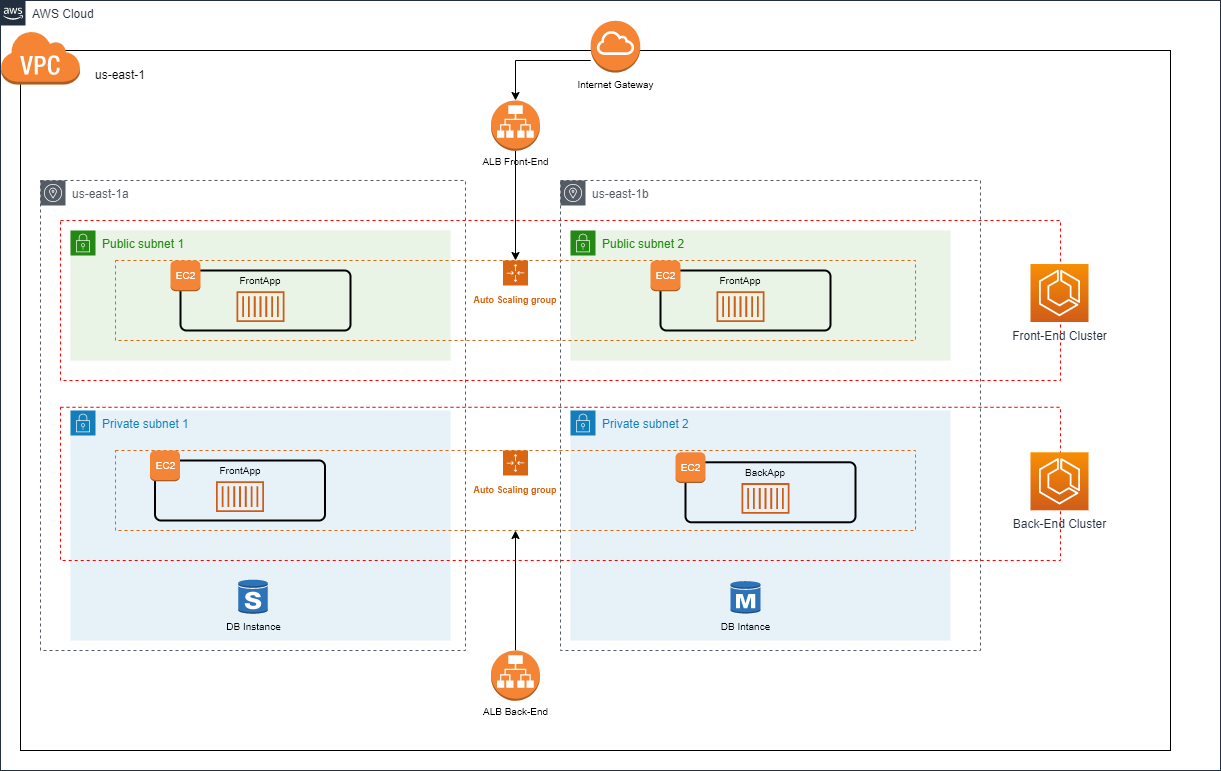

The diagram above was exported from draw.io. Its source (the exported page's mxGraphModel, read from the mxfile embedded in the PNG):
<mxGraphModel dx="2271" dy="882" grid="1" gridSize="10" guides="1" tooltips="1" connect="1" arrows="1" fold="1" page="1" pageScale="1" pageWidth="1169" pageHeight="827" math="0" shadow="0">
  <root>
    <mxCell id="0" />
    <mxCell id="1" parent="0" />
    <mxCell id="H8lvY83fyTc96Cgz36P0-29" value="Private subnet 2" style="points=[[0,0],[0.25,0],[0.5,0],[0.75,0],[1,0],[1,0.25],[1,0.5],[1,0.75],[1,1],[0.75,1],[0.5,1],[0.25,1],[0,1],[0,0.75],[0,0.5],[0,0.25]];outlineConnect=0;gradientColor=none;html=1;whiteSpace=wrap;fontSize=12;fontStyle=0;shape=mxgraph.aws4.group;grIcon=mxgraph.aws4.group_security_group;grStroke=0;strokeColor=#147EBA;fillColor=#E6F2F8;verticalAlign=top;align=left;spacingLeft=30;fontColor=#147EBA;dashed=0;" vertex="1" parent="1">
      <mxGeometry x="200" y="470" width="380" height="230" as="geometry" />
    </mxCell>
    <mxCell id="H8lvY83fyTc96Cgz36P0-28" value="Private subnet 1" style="points=[[0,0],[0.25,0],[0.5,0],[0.75,0],[1,0],[1,0.25],[1,0.5],[1,0.75],[1,1],[0.75,1],[0.5,1],[0.25,1],[0,1],[0,0.75],[0,0.5],[0,0.25]];outlineConnect=0;gradientColor=none;html=1;whiteSpace=wrap;fontSize=12;fontStyle=0;shape=mxgraph.aws4.group;grIcon=mxgraph.aws4.group_security_group;grStroke=0;strokeColor=#147EBA;fillColor=#E6F2F8;verticalAlign=top;align=left;spacingLeft=30;fontColor=#147EBA;dashed=0;" vertex="1" parent="1">
      <mxGeometry x="-300" y="470" width="380" height="230" as="geometry" />
    </mxCell>
    <mxCell id="UEzPUAAOIrF-is8g5C7q-74" value="AWS Cloud" style="points=[[0,0],[0.25,0],[0.5,0],[0.75,0],[1,0],[1,0.25],[1,0.5],[1,0.75],[1,1],[0.75,1],[0.5,1],[0.25,1],[0,1],[0,0.75],[0,0.5],[0,0.25]];outlineConnect=0;gradientColor=none;html=1;whiteSpace=wrap;fontSize=12;fontStyle=0;shape=mxgraph.aws4.group;grIcon=mxgraph.aws4.group_aws_cloud_alt;strokeColor=#232F3E;fillColor=none;verticalAlign=top;align=left;spacingLeft=30;fontColor=#232F3E;dashed=0;labelBackgroundColor=#ffffff;" parent="1" vertex="1">
      <mxGeometry x="-370" y="60" width="1220" height="770" as="geometry" />
    </mxCell>
    <mxCell id="H8lvY83fyTc96Cgz36P0-16" value="" style="rounded=0;whiteSpace=wrap;html=1;gradientColor=#ffffff;fillColor=none;" vertex="1" parent="1">
      <mxGeometry x="-350" y="110" width="1150" height="700" as="geometry" />
    </mxCell>
    <mxCell id="H8lvY83fyTc96Cgz36P0-72" value="" style="rounded=0;whiteSpace=wrap;html=1;fillColor=none;gradientColor=#ffffff;fontSize=10;dashed=1;strokeColor=#FF0000;" vertex="1" parent="1">
      <mxGeometry x="-310" y="466.79" width="1000" height="153.21" as="geometry" />
    </mxCell>
    <mxCell id="H8lvY83fyTc96Cgz36P0-71" value="" style="rounded=0;whiteSpace=wrap;html=1;fillColor=none;gradientColor=#ffffff;fontSize=10;dashed=1;strokeColor=#FF0000;" vertex="1" parent="1">
      <mxGeometry x="-310" y="280" width="1000" height="160" as="geometry" />
    </mxCell>
    <mxCell id="H8lvY83fyTc96Cgz36P0-17" value="" style="outlineConnect=0;dashed=0;verticalLabelPosition=bottom;verticalAlign=top;align=center;html=1;shape=mxgraph.aws3.virtual_private_cloud;fillColor=#F58534;gradientColor=none;" vertex="1" parent="1">
      <mxGeometry x="-370" y="90" width="79.5" height="54" as="geometry" />
    </mxCell>
    <mxCell id="H8lvY83fyTc96Cgz36P0-21" style="edgeStyle=orthogonalEdgeStyle;rounded=0;orthogonalLoop=1;jettySize=auto;html=1;exitX=0.5;exitY=1;exitDx=0;exitDy=0;" edge="1" parent="1">
      <mxGeometry relative="1" as="geometry">
        <mxPoint x="-75" y="260" as="sourcePoint" />
        <mxPoint x="-75" y="260" as="targetPoint" />
      </mxGeometry>
    </mxCell>
    <mxCell id="H8lvY83fyTc96Cgz36P0-23" value="us-east-1a" style="outlineConnect=0;gradientColor=none;html=1;whiteSpace=wrap;fontSize=12;fontStyle=0;shape=mxgraph.aws4.group;grIcon=mxgraph.aws4.group_availability_zone;strokeColor=#545B64;fillColor=none;verticalAlign=top;align=left;spacingLeft=30;fontColor=#545B64;dashed=1;" vertex="1" parent="1">
      <mxGeometry x="-330" y="240" width="425" height="470" as="geometry" />
    </mxCell>
    <mxCell id="H8lvY83fyTc96Cgz36P0-24" value="us-east-1b" style="outlineConnect=0;gradientColor=none;html=1;whiteSpace=wrap;fontSize=12;fontStyle=0;shape=mxgraph.aws4.group;grIcon=mxgraph.aws4.group_availability_zone;strokeColor=#545B64;fillColor=none;verticalAlign=top;align=left;spacingLeft=30;fontColor=#545B64;dashed=1;" vertex="1" parent="1">
      <mxGeometry x="190" y="240" width="420" height="470" as="geometry" />
    </mxCell>
    <mxCell id="H8lvY83fyTc96Cgz36P0-25" value="us-east-1" style="text;html=1;strokeColor=none;fillColor=none;align=center;verticalAlign=middle;whiteSpace=wrap;rounded=0;" vertex="1" parent="1">
      <mxGeometry x="-280.5" y="124" width="60" height="20" as="geometry" />
    </mxCell>
    <mxCell id="H8lvY83fyTc96Cgz36P0-26" value="Public subnet 1" style="points=[[0,0],[0.25,0],[0.5,0],[0.75,0],[1,0],[1,0.25],[1,0.5],[1,0.75],[1,1],[0.75,1],[0.5,1],[0.25,1],[0,1],[0,0.75],[0,0.5],[0,0.25]];outlineConnect=0;gradientColor=none;html=1;whiteSpace=wrap;fontSize=12;fontStyle=0;shape=mxgraph.aws4.group;grIcon=mxgraph.aws4.group_security_group;grStroke=0;strokeColor=#248814;fillColor=#E9F3E6;verticalAlign=top;align=left;spacingLeft=30;fontColor=#248814;dashed=0;" vertex="1" parent="1">
      <mxGeometry x="-300" y="290" width="380" height="130" as="geometry" />
    </mxCell>
    <mxCell id="H8lvY83fyTc96Cgz36P0-27" value="Public subnet 2" style="points=[[0,0],[0.25,0],[0.5,0],[0.75,0],[1,0],[1,0.25],[1,0.5],[1,0.75],[1,1],[0.75,1],[0.5,1],[0.25,1],[0,1],[0,0.75],[0,0.5],[0,0.25]];outlineConnect=0;gradientColor=none;html=1;whiteSpace=wrap;fontSize=12;fontStyle=0;shape=mxgraph.aws4.group;grIcon=mxgraph.aws4.group_security_group;grStroke=0;strokeColor=#248814;fillColor=#E9F3E6;verticalAlign=top;align=left;spacingLeft=30;fontColor=#248814;dashed=0;" vertex="1" parent="1">
      <mxGeometry x="200" y="290" width="380" height="130" as="geometry" />
    </mxCell>
    <mxCell id="H8lvY83fyTc96Cgz36P0-31" value="&lt;font style=&quot;font-size: 9px&quot;&gt;&lt;b&gt;Auto Scaling group&lt;/b&gt;&lt;/font&gt;" style="points=[[0,0],[0.25,0],[0.5,0],[0.75,0],[1,0],[1,0.25],[1,0.5],[1,0.75],[1,1],[0.75,1],[0.5,1],[0.25,1],[0,1],[0,0.75],[0,0.5],[0,0.25]];outlineConnect=0;gradientColor=none;html=1;whiteSpace=wrap;fontSize=12;fontStyle=0;shape=mxgraph.aws4.groupCenter;grIcon=mxgraph.aws4.group_auto_scaling_group;grStroke=1;strokeColor=#D86613;fillColor=none;verticalAlign=top;align=center;fontColor=#D86613;dashed=1;spacingTop=25;" vertex="1" parent="1">
      <mxGeometry x="-255" y="320" width="800" height="80" as="geometry" />
    </mxCell>
    <mxCell id="H8lvY83fyTc96Cgz36P0-32" value="&lt;font style=&quot;font-size: 9px&quot;&gt;&lt;b&gt;Auto Scaling group&lt;/b&gt;&lt;/font&gt;" style="points=[[0,0],[0.25,0],[0.5,0],[0.75,0],[1,0],[1,0.25],[1,0.5],[1,0.75],[1,1],[0.75,1],[0.5,1],[0.25,1],[0,1],[0,0.75],[0,0.5],[0,0.25]];outlineConnect=0;gradientColor=none;html=1;whiteSpace=wrap;fontSize=12;fontStyle=0;shape=mxgraph.aws4.groupCenter;grIcon=mxgraph.aws4.group_auto_scaling_group;grStroke=1;strokeColor=#D86613;fillColor=none;verticalAlign=top;align=center;fontColor=#D86613;dashed=1;spacingTop=25;" vertex="1" parent="1">
      <mxGeometry x="-255" y="510" width="800" height="80" as="geometry" />
    </mxCell>
    <mxCell id="H8lvY83fyTc96Cgz36P0-70" style="edgeStyle=orthogonalEdgeStyle;rounded=0;orthogonalLoop=1;jettySize=auto;html=1;fontSize=10;" edge="1" parent="1" source="H8lvY83fyTc96Cgz36P0-39" target="H8lvY83fyTc96Cgz36P0-32">
      <mxGeometry relative="1" as="geometry" />
    </mxCell>
    <mxCell id="H8lvY83fyTc96Cgz36P0-39" value="ALB Back-End" style="outlineConnect=0;dashed=0;verticalLabelPosition=bottom;verticalAlign=top;align=center;html=1;shape=mxgraph.aws3.application_load_balancer;fillColor=#F58534;gradientColor=none;spacing=1;fontSize=10;" vertex="1" parent="1">
      <mxGeometry x="120.5" y="710" width="49" height="50.26" as="geometry" />
    </mxCell>
    <mxCell id="H8lvY83fyTc96Cgz36P0-41" style="edgeStyle=orthogonalEdgeStyle;rounded=0;orthogonalLoop=1;jettySize=auto;html=1;entryX=0.5;entryY=0;entryDx=0;entryDy=0;fontSize=10;strokeColor=none;" edge="1" parent="1" source="H8lvY83fyTc96Cgz36P0-40" target="H8lvY83fyTc96Cgz36P0-31">
      <mxGeometry relative="1" as="geometry" />
    </mxCell>
    <mxCell id="H8lvY83fyTc96Cgz36P0-43" value="" style="edgeStyle=orthogonalEdgeStyle;rounded=0;orthogonalLoop=1;jettySize=auto;html=1;fontSize=10;" edge="1" parent="1" source="H8lvY83fyTc96Cgz36P0-40" target="H8lvY83fyTc96Cgz36P0-31">
      <mxGeometry relative="1" as="geometry" />
    </mxCell>
    <mxCell id="H8lvY83fyTc96Cgz36P0-40" value="ALB Front-End" style="outlineConnect=0;dashed=0;verticalLabelPosition=bottom;verticalAlign=top;align=center;html=1;shape=mxgraph.aws3.application_load_balancer;fillColor=#F58534;gradientColor=none;spacing=1;fontSize=10;" vertex="1" parent="1">
      <mxGeometry x="120.5" y="160" width="49" height="50.26" as="geometry" />
    </mxCell>
    <mxCell id="H8lvY83fyTc96Cgz36P0-45" value="Front-End Cluster" style="outlineConnect=0;fontColor=#232F3E;gradientColor=#F78E04;gradientDirection=north;fillColor=#D05C17;strokeColor=#ffffff;dashed=0;verticalLabelPosition=bottom;verticalAlign=top;align=center;html=1;fontSize=12;fontStyle=0;aspect=fixed;shape=mxgraph.aws4.resourceIcon;resIcon=mxgraph.aws4.ecs;" vertex="1" parent="1">
      <mxGeometry x="660" y="323.52" width="58" height="58" as="geometry" />
    </mxCell>
    <mxCell id="H8lvY83fyTc96Cgz36P0-46" value="DB Intance" style="outlineConnect=0;dashed=0;verticalLabelPosition=bottom;verticalAlign=top;align=center;html=1;shape=mxgraph.aws3.rds_db_instance;fillColor=#2E73B8;gradientColor=none;fontSize=10;" vertex="1" parent="1">
      <mxGeometry x="360" y="640" width="30" height="33.58" as="geometry" />
    </mxCell>
    <mxCell id="H8lvY83fyTc96Cgz36P0-47" value="DB Instance" style="outlineConnect=0;dashed=0;verticalLabelPosition=bottom;verticalAlign=top;align=center;html=1;shape=mxgraph.aws3.rds_db_instance_standby_multi_az;fillColor=#2E73B8;gradientColor=none;fontSize=10;" vertex="1" parent="1">
      <mxGeometry x="-132.25" y="638.75" width="29.5" height="34.83" as="geometry" />
    </mxCell>
    <mxCell id="H8lvY83fyTc96Cgz36P0-48" value="" style="rounded=1;arcSize=10;dashed=0;fillColor=none;gradientColor=none;strokeWidth=2;fontSize=10;" vertex="1" parent="1">
      <mxGeometry x="-190" y="330" width="170" height="60" as="geometry" />
    </mxCell>
    <mxCell id="H8lvY83fyTc96Cgz36P0-49" value="&lt;font color=&quot;#ffffff&quot;&gt;EC2&lt;/font&gt;" style="dashed=0;html=1;shape=mxgraph.aws3.instance;fillColor=#F58536;gradientColor=none;dashed=0;fontSize=10;" vertex="1" parent="1">
      <mxGeometry x="-200" y="320" width="30" height="30.75" as="geometry" />
    </mxCell>
    <mxCell id="H8lvY83fyTc96Cgz36P0-50" value="FrontApp" style="text;html=1;strokeColor=none;fillColor=none;align=center;verticalAlign=middle;whiteSpace=wrap;rounded=0;fontSize=10;" vertex="1" parent="1">
      <mxGeometry x="-130" y="330" width="40" height="20" as="geometry" />
    </mxCell>
    <mxCell id="H8lvY83fyTc96Cgz36P0-51" value="" style="outlineConnect=0;fontColor=#232F3E;gradientColor=none;fillColor=#D05C17;strokeColor=none;dashed=0;verticalLabelPosition=bottom;verticalAlign=top;align=center;html=1;fontSize=12;fontStyle=0;aspect=fixed;pointerEvents=1;shape=mxgraph.aws4.container_1;" vertex="1" parent="1">
      <mxGeometry x="-134" y="350.75" width="48" height="30.77" as="geometry" />
    </mxCell>
    <mxCell id="H8lvY83fyTc96Cgz36P0-57" value="" style="rounded=1;arcSize=10;dashed=0;fillColor=none;gradientColor=none;strokeWidth=2;fontSize=10;" vertex="1" parent="1">
      <mxGeometry x="290" y="330" width="170" height="60" as="geometry" />
    </mxCell>
    <mxCell id="H8lvY83fyTc96Cgz36P0-58" value="&lt;font color=&quot;#ffffff&quot;&gt;EC2&lt;/font&gt;" style="dashed=0;html=1;shape=mxgraph.aws3.instance;fillColor=#F58536;gradientColor=none;dashed=0;fontSize=10;" vertex="1" parent="1">
      <mxGeometry x="280" y="320" width="30" height="30.75" as="geometry" />
    </mxCell>
    <mxCell id="H8lvY83fyTc96Cgz36P0-59" value="FrontApp" style="text;html=1;strokeColor=none;fillColor=none;align=center;verticalAlign=middle;whiteSpace=wrap;rounded=0;fontSize=10;" vertex="1" parent="1">
      <mxGeometry x="350" y="330" width="40" height="20" as="geometry" />
    </mxCell>
    <mxCell id="H8lvY83fyTc96Cgz36P0-60" value="" style="outlineConnect=0;fontColor=#232F3E;gradientColor=none;fillColor=#D05C17;strokeColor=none;dashed=0;verticalLabelPosition=bottom;verticalAlign=top;align=center;html=1;fontSize=12;fontStyle=0;aspect=fixed;pointerEvents=1;shape=mxgraph.aws4.container_1;" vertex="1" parent="1">
      <mxGeometry x="346" y="350.75" width="48" height="30.77" as="geometry" />
    </mxCell>
    <mxCell id="H8lvY83fyTc96Cgz36P0-61" value="" style="rounded=1;arcSize=10;dashed=0;fillColor=none;gradientColor=none;strokeWidth=2;fontSize=10;" vertex="1" parent="1">
      <mxGeometry x="315" y="521.79" width="170" height="60" as="geometry" />
    </mxCell>
    <mxCell id="H8lvY83fyTc96Cgz36P0-62" value="&lt;font color=&quot;#ffffff&quot;&gt;EC2&lt;/font&gt;" style="dashed=0;html=1;shape=mxgraph.aws3.instance;fillColor=#F58536;gradientColor=none;dashed=0;fontSize=10;" vertex="1" parent="1">
      <mxGeometry x="305" y="511.78999999999996" width="30" height="30.75" as="geometry" />
    </mxCell>
    <mxCell id="H8lvY83fyTc96Cgz36P0-63" value="BackApp" style="text;html=1;strokeColor=none;fillColor=none;align=center;verticalAlign=middle;whiteSpace=wrap;rounded=0;fontSize=10;" vertex="1" parent="1">
      <mxGeometry x="375" y="521.79" width="40" height="20" as="geometry" />
    </mxCell>
    <mxCell id="H8lvY83fyTc96Cgz36P0-64" value="" style="outlineConnect=0;fontColor=#232F3E;gradientColor=none;fillColor=#D05C17;strokeColor=none;dashed=0;verticalLabelPosition=bottom;verticalAlign=top;align=center;html=1;fontSize=12;fontStyle=0;aspect=fixed;pointerEvents=1;shape=mxgraph.aws4.container_1;" vertex="1" parent="1">
      <mxGeometry x="371" y="542.54" width="48" height="30.77" as="geometry" />
    </mxCell>
    <mxCell id="H8lvY83fyTc96Cgz36P0-65" value="" style="rounded=1;arcSize=10;dashed=0;fillColor=none;gradientColor=none;strokeWidth=2;fontSize=10;" vertex="1" parent="1">
      <mxGeometry x="-215.5" y="520" width="170" height="60" as="geometry" />
    </mxCell>
    <mxCell id="H8lvY83fyTc96Cgz36P0-66" value="&lt;font color=&quot;#ffffff&quot;&gt;EC2&lt;/font&gt;" style="dashed=0;html=1;shape=mxgraph.aws3.instance;fillColor=#F58536;gradientColor=none;dashed=0;fontSize=10;" vertex="1" parent="1">
      <mxGeometry x="-220.5" y="510" width="30" height="30.75" as="geometry" />
    </mxCell>
    <mxCell id="H8lvY83fyTc96Cgz36P0-67" value="FrontApp" style="text;html=1;strokeColor=none;fillColor=none;align=center;verticalAlign=middle;whiteSpace=wrap;rounded=0;fontSize=10;" vertex="1" parent="1">
      <mxGeometry x="-150.5" y="520" width="40" height="20" as="geometry" />
    </mxCell>
    <mxCell id="H8lvY83fyTc96Cgz36P0-68" value="" style="outlineConnect=0;fontColor=#232F3E;gradientColor=none;fillColor=#D05C17;strokeColor=none;dashed=0;verticalLabelPosition=bottom;verticalAlign=top;align=center;html=1;fontSize=12;fontStyle=0;aspect=fixed;pointerEvents=1;shape=mxgraph.aws4.container_1;" vertex="1" parent="1">
      <mxGeometry x="-154.5" y="540.75" width="48" height="30.77" as="geometry" />
    </mxCell>
    <mxCell id="H8lvY83fyTc96Cgz36P0-69" value="Back-End Cluster" style="outlineConnect=0;fontColor=#232F3E;gradientColor=#F78E04;gradientDirection=north;fillColor=#D05C17;strokeColor=#ffffff;dashed=0;verticalLabelPosition=bottom;verticalAlign=top;align=center;html=1;fontSize=12;fontStyle=0;aspect=fixed;shape=mxgraph.aws4.resourceIcon;resIcon=mxgraph.aws4.ecs;" vertex="1" parent="1">
      <mxGeometry x="660" y="511.78999999999996" width="58" height="58" as="geometry" />
    </mxCell>
    <mxCell id="H8lvY83fyTc96Cgz36P0-74" style="edgeStyle=orthogonalEdgeStyle;rounded=0;orthogonalLoop=1;jettySize=auto;html=1;entryX=0.5;entryY=0;entryDx=0;entryDy=0;entryPerimeter=0;fontSize=10;" edge="1" parent="1" source="H8lvY83fyTc96Cgz36P0-73" target="H8lvY83fyTc96Cgz36P0-40">
      <mxGeometry relative="1" as="geometry">
        <Array as="points">
          <mxPoint x="145" y="120" />
        </Array>
      </mxGeometry>
    </mxCell>
    <mxCell id="H8lvY83fyTc96Cgz36P0-73" value="Internet Gateway" style="outlineConnect=0;dashed=0;verticalLabelPosition=bottom;verticalAlign=top;align=center;html=1;shape=mxgraph.aws3.internet_gateway;fillColor=#F58534;gradientColor=none;strokeColor=#FF0000;fontSize=10;" vertex="1" parent="1">
      <mxGeometry x="220.25" y="80.35" width="49.5" height="51.65" as="geometry" />
    </mxCell>
  </root>
</mxGraphModel>